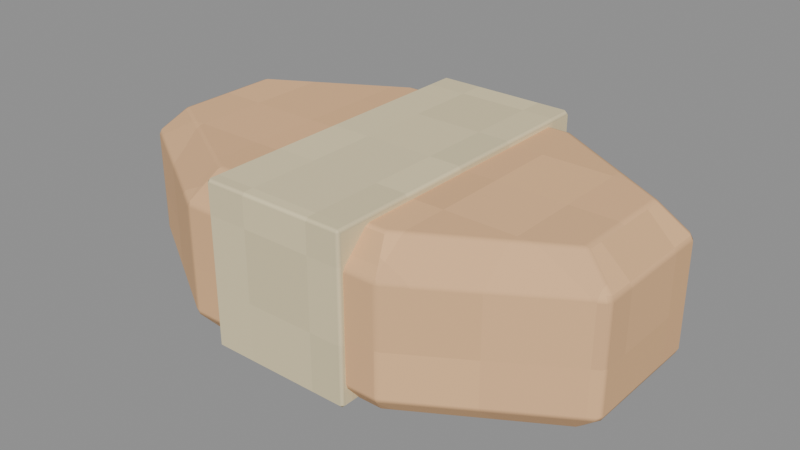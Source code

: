 # Source: TubSoap.blend  (saved by Blender 4.3.34; exported with 4.5.12 LTS)
import bpy
from mathutils import Matrix  # noqa: F401  (used for matrix-valued properties, if any)

bpy.ops.wm.read_factory_settings(use_empty=True)
scene = bpy.context.scene
scene.name = 'Prop'

# ---- collections
col_tubsoap_asset = bpy.data.collections.new('TubSoap asset'); scene.collection.children.link(col_tubsoap_asset)

# ---- images (referenced by path relative to the original .blend; pixels are not part of the script)
import os
ASSET_DIR = os.environ.get("B2B_ASSET_DIR", "")  # directory of the original .blend (textures are referenced by path, not embedded)
HERE = os.path.dirname(os.path.abspath(__file__))  # packed textures are extracted next to this script under _unpacked/

def load_image(name, relpath, width, height, colorspace="sRGB"):
    """Load a texture the original file referenced (path relative to the .blend, or extracted next to this script)."""
    p = next((c for c in (os.path.join(HERE, relpath), os.path.join(ASSET_DIR, relpath)) if relpath and os.path.exists(c)), "")
    if p:
        img = bpy.data.images.load(p, check_existing=True)
        img.name = name
    else:  # same state as the original file: an image datablock whose file is absent (Cycles renders it pink)
        img = bpy.data.images.new(name, width, height)
        img.source = "FILE"
        img.filepath = "//" + (relpath or name)
    img.colorspace_settings.name = colorspace
    return img
img_minecraft___wax_soap = load_image('Minecraft • Wax soap', '_unpacked/Wax_soap.a886e924.png', 32, 32, 'sRGB')
img_minecraft___ivory_paper = load_image('Minecraft • Ivory paper', '_unpacked/Ivory_paper.cc0cce00.png', 32, 32, 'sRGB')

# ---- materials (node trees are filled in below, after node groups)
mat_minecraft___wax_soap = bpy.data.materials.new('Minecraft / Wax soap')
mat_minecraft___wax_soap.diffuse_color = (0.9451, 0.7529, 0.5529, 1.0)
mat_minecraft___ivory_paper = bpy.data.materials.new('Minecraft / Ivory paper')
mat_minecraft___ivory_paper.diffuse_color = (0.8863, 0.8275, 0.6667, 1.0)

# ---- material node trees
mat_minecraft___wax_soap.use_nodes = True; mat_minecraft___wax_soap.node_tree.nodes.clear()
_N = mat_minecraft___wax_soap.node_tree.nodes; _L = mat_minecraft___wax_soap.node_tree.links
n0 = _N.new('ShaderNodeBsdfPrincipled'); n0.name = 'Principled BSDF'; n0.location = (10, 300)
n0.inputs[2].default_value = 0.85
n1 = _N.new('ShaderNodeOutputMaterial'); n1.name = 'Material Output'; n1.location = (300, 300)
n2 = _N.new('ShaderNodeTexImage'); n2.name = 'Image Texture'; n2.location = (-580, 280)
n2.image = img_minecraft___wax_soap
n2.interpolation = 'Closest'
_L.new(n0.outputs[0], n1.inputs[0])
_L.new(n2.outputs[0], n0.inputs[0])
n1.is_active_output = True
mat_minecraft___ivory_paper.use_nodes = True; mat_minecraft___ivory_paper.node_tree.nodes.clear()
_N = mat_minecraft___ivory_paper.node_tree.nodes; _L = mat_minecraft___ivory_paper.node_tree.links
n0 = _N.new('ShaderNodeBsdfPrincipled'); n0.name = 'Principled BSDF'; n0.location = (10, 300)
n0.inputs[2].default_value = 0.85
n1 = _N.new('ShaderNodeOutputMaterial'); n1.name = 'Material Output'; n1.location = (300, 300)
n2 = _N.new('ShaderNodeTexImage'); n2.name = 'Image Texture'; n2.location = (-580, 280)
n2.image = img_minecraft___ivory_paper
n2.interpolation = 'Closest'
_L.new(n0.outputs[0], n1.inputs[0])
_L.new(n2.outputs[0], n0.inputs[0])
n1.is_active_output = True

# ---- meshes
me_tubsoap_soap_cake = bpy.data.meshes.new('TubSoap.Soap-cake')
me_tubsoap_soap_cake.from_pydata([(0.1284, 0.03176, -0.044), (0.05319, 0.07668, -0.044), (-0.05319, 0.07668, -0.044), (-0.1284, 0.03176, -0.044), (-0.1284, -0.03176, -0.044), (-0.05319, -0.07668, -0.044), (0.05319, -0.07668, -0.044), (0.1284, -0.03176, -0.044), (0.1414, 0.03597, -0.032), (0.05855, 0.08684, -0.032), (-0.05855, 0.08684, -0.032), (-0.1414, 0.03597, -0.032), (-0.1414, -0.03597, -0.032), (-0.05855, -0.08684, -0.032), (0.05855, -0.08684, -0.032), (0.1414, -0.03597, -0.032), (0.1414, 0.03597, 0.028), (0.05855, 0.08684, 0.028), (-0.05855, 0.08684, 0.028), (-0.1414, 0.03597, 0.028), (-0.1414, -0.03597, 0.028), (-0.05855, -0.08684, 0.028), (0.05855, -0.08684, 0.028), (0.1414, -0.03597, 0.028), (0.1238, 0.02947, 0.044), (0.05128, 0.07114, 0.044), (-0.05128, 0.07114, 0.044), (-0.1238, 0.02947, 0.044), (-0.1238, -0.02947, 0.044), (-0.05128, -0.07114, 0.044), (0.05128, -0.07114, 0.044), (0.1238, -0.02947, 0.044)], [], [(7, 6, 5, 4, 3, 2, 1, 0), (0, 1, 9, 8), (1, 2, 10, 9), (2, 3, 11, 10), (3, 4, 12, 11), (4, 5, 13, 12), (5, 6, 14, 13), (6, 7, 15, 14), (7, 0, 8, 15), (8, 9, 17, 16), (9, 10, 18, 17), (10, 11, 19, 18), (11, 12, 20, 19), (12, 13, 21, 20), (13, 14, 22, 21), (14, 15, 23, 22), (15, 8, 16, 23), (16, 17, 25, 24), (17, 18, 26, 25), (18, 19, 27, 26), (19, 20, 28, 27), (20, 21, 29, 28), (21, 22, 30, 29), (22, 23, 31, 30), (23, 16, 24, 31), (24, 25, 26, 27, 28, 29, 30, 31)])
_uv = me_tubsoap_soap_cake.uv_layers.new(name='UV0.Surface')
_uv.uv.foreach_set('vector', [1.087, 0.1316, 1.027, 0.09569, 0.9422, 0.09569, 0.882, 0.1316, 0.882, 0.1824, 0.9422, 0.2184, 1.027, 0.2184, 1.087, 0.1824, 1.087, 0.1824, 1.027, 0.2184, 1.032, 0.2265, 1.098, 0.1858, 1.027, 0.157, 0.9422, 0.157, 0.9379, 0.1666, 1.032, 0.1666, 0.9422, 0.157, 0.882, 0.157, 0.8717, 0.1666, 0.9379, 0.1666, 1.01, 0.0543, 0.9593, 0.0543, 0.956, 0.04395, 1.014, 0.04395, 0.882, 0.1316, 0.9422, 0.09569, 0.9379, 0.08756, 0.8717, 0.1283, 0.9422, 0.157, 1.027, 0.157, 1.032, 0.1666, 0.9379, 0.1666, 1.027, 0.157, 1.087, 0.157, 1.098, 0.1666, 1.032, 0.1666, 0.9593, 0.2598, 1.01, 0.2598, 1.014, 0.2701, 0.956, 0.2701, 1.098, 0.1666, 1.032, 0.1666, 1.032, 0.2146, 1.098, 0.2146, 1.032, 0.1666, 0.9379, 0.1666, 0.9379, 0.2146, 1.032, 0.2146, 0.9379, 0.1666, 0.8717, 0.1666, 0.8717, 0.2146, 0.9379, 0.2146, 1.014, 0.1666, 0.956, 0.1666, 0.956, 0.2146, 1.014, 0.2146, 0.8717, 0.1666, 0.9379, 0.1666, 0.9379, 0.2146, 0.8717, 0.2146, 0.9379, 0.1666, 1.032, 0.1666, 1.032, 0.2146, 0.9379, 0.2146, 1.032, 0.1666, 1.098, 0.1666, 1.098, 0.2146, 1.032, 0.2146, 0.956, 0.1666, 1.014, 0.1666, 1.014, 0.2146, 0.956, 0.2146, 1.098, 0.1858, 1.032, 0.2265, 1.026, 0.2139, 1.084, 0.1806, 1.032, 0.2146, 0.9379, 0.2146, 0.9437, 0.2274, 1.026, 0.2274, 0.9379, 0.2265, 0.8717, 0.1858, 0.8857, 0.1806, 0.9437, 0.2139, 1.014, 0.04395, 0.956, 0.04395, 0.9612, 0.05799, 1.008, 0.05799, 0.8717, 0.1283, 0.9379, 0.08756, 0.9437, 0.1001, 0.8857, 0.1335, 0.9379, 0.2146, 1.032, 0.2146, 1.026, 0.2274, 0.9437, 0.2274, 1.032, 0.08756, 1.098, 0.1283, 1.084, 0.1335, 1.026, 0.1001, 0.956, 0.2701, 1.014, 0.2701, 1.008, 0.2561, 0.9612, 0.2561, 1.084, 0.1806, 1.026, 0.2139, 0.9437, 0.2139, 0.8857, 0.1806, 0.8857, 0.1335, 0.9437, 0.1001, 1.026, 0.1001, 1.084, 0.1335])
_uv.active_render = True
_uv = me_tubsoap_soap_cake.uv_layers.new(name='UV1.Paint')
_uv.uv.foreach_set('vector', [0.103, 0.5713, 0.01901, 0.412, 0.01901, 0.1867, 0.103, 0.02739, 0.2219, 0.02739, 0.3059, 0.1867, 0.3059, 0.412, 0.2219, 0.5713, 0.2219, 0.5713, 0.3059, 0.412, 0.3249, 0.4233, 0.2297, 0.5987, 0.8284, 0.1867, 0.8284, 0.412, 0.8059, 0.4233, 0.8059, 0.1754, 0.3059, 0.1867, 0.2219, 0.02739, 0.2297, 2.336e-08, 0.3249, 0.1754, 0.2219, 0.02739, 0.103, 0.02739, 0.09516, 1.195e-08, 0.2297, 2.336e-08, 0.103, 0.02739, 0.01901, 0.1867, 1.923e-08, 0.1754, 0.09516, 1.195e-08, 1.0, 0.1867, 1.0, 0.412, 0.9776, 0.4233, 0.9776, 0.1754, 0.01901, 0.412, 0.103, 0.5713, 0.09516, 0.5987, 2.579e-09, 0.4233, 0.103, 0.5713, 0.2219, 0.5713, 0.2297, 0.5987, 0.09516, 0.5987, 0.8059, 9.556e-09, 0.8059, 0.1754, 0.6937, 0.1754, 0.6937, 0.0, 0.8059, 0.1754, 0.8059, 0.4233, 0.6937, 0.4233, 0.6937, 0.1754, 0.8059, 0.4233, 0.8059, 0.5987, 0.6937, 0.5987, 0.6937, 0.4233, 0.9478, 0.6066, 0.9478, 0.759, 0.8356, 0.759, 0.8356, 0.6066, 0.9776, 2.416e-08, 0.9776, 0.1754, 0.8653, 0.1754, 0.8653, 1.46e-08, 0.9776, 0.1754, 0.9776, 0.4233, 0.8653, 0.4233, 0.8653, 0.1754, 0.9776, 0.4233, 0.9776, 0.5987, 0.8653, 0.5987, 0.8653, 0.4233, 0.9478, 0.8073, 0.9478, 0.9596, 0.8356, 0.9596, 0.8356, 0.8073, 0.5616, 2.017e-08, 0.6568, 0.1754, 0.6274, 0.1908, 0.5495, 0.03717, 0.6937, 0.1754, 0.6937, 0.4233, 0.6638, 0.408, 0.6638, 0.1908, 0.6568, 0.4233, 0.5616, 0.5987, 0.5495, 0.5615, 0.6274, 0.408, 0.5616, 0.5987, 0.4271, 0.5987, 0.4392, 0.5615, 0.5495, 0.5615, 0.4271, 0.5987, 0.3319, 0.4233, 0.3613, 0.408, 0.4392, 0.5615, 0.8653, 0.1754, 0.8653, 0.4233, 0.8354, 0.408, 0.8354, 0.1908, 0.3319, 0.1754, 0.4271, 8.76e-09, 0.4392, 0.03717, 0.3613, 0.1908, 0.4271, 8.76e-09, 0.5616, 2.017e-08, 0.5495, 0.03717, 0.4392, 0.03717, 0.5495, 0.03717, 0.6274, 0.1908, 0.6274, 0.408, 0.5495, 0.5615, 0.4392, 0.5615, 0.3613, 0.408, 0.3613, 0.1908, 0.4392, 0.03717])
me_tubsoap_soap_cake.materials.append(mat_minecraft___wax_soap)
me_tubsoap_soap_cake.update()
me_tubsoap_paper_wrap = bpy.data.meshes.new('TubSoap.Paper-wrap')
me_tubsoap_paper_wrap.from_pydata([(-0.041, -0.0895, -0.0455), (0.041, -0.0895, -0.0455), (0.041, 0.0895, -0.0455), (-0.041, 0.0895, -0.0455), (-0.041, -0.0895, 0.0455), (0.041, -0.0895, 0.0455), (0.041, 0.0895, 0.0455), (-0.041, 0.0895, 0.0455)], [], [(0, 3, 2, 1), (4, 5, 6, 7), (0, 1, 5, 4), (1, 2, 6, 5), (2, 3, 7, 6), (3, 0, 4, 7)])
_uv = me_tubsoap_paper_wrap.uv_layers.new(name='UV0.Surface')
_uv.uv.foreach_set('vector', [0.5884, 0.949, 0.7316, 0.949, 0.7316, 1.015, 0.5884, 1.015, 0.5884, 0.949, 0.5884, 1.015, 0.7316, 1.015, 0.7316, 0.949, 0.6604, 0.949, 0.6604, 1.015, 0.7332, 1.015, 0.7332, 0.949, 0.5884, 0.9822, 0.7316, 0.9822, 0.7316, 1.055, 0.5884, 1.055, 0.6604, 1.015, 0.6604, 0.949, 0.7332, 0.949, 0.7332, 1.015, 0.7316, 0.9822, 0.5884, 0.9822, 0.5884, 1.055, 0.7316, 1.055])
_uv.active_render = True
_uv = me_tubsoap_paper_wrap.uv_layers.new(name='UV1.Paint')
_uv.uv.foreach_set('vector', [0.5078, 0.6066, 0.5078, 0.9857, 0.3544, 0.9857, 0.3544, 0.6066, 0.5148, 0.6066, 0.6682, 0.6066, 0.6682, 0.9857, 0.5148, 0.9857, 0.8286, 0.7994, 0.6752, 0.7994, 0.6752, 0.6066, 0.8286, 0.6066, 0.1702, 0.6066, 0.1702, 0.9857, 0.0, 0.9857, 2.532e-08, 0.6066, 0.8286, 1.0, 0.6752, 1.0, 0.6752, 0.8073, 0.8286, 0.8073, 0.3474, 0.6066, 0.3474, 0.9857, 0.1772, 0.9857, 0.1772, 0.6066])
me_tubsoap_paper_wrap.materials.append(mat_minecraft___ivory_paper)
me_tubsoap_paper_wrap.update()

# ---- objects
ob_tubsoap = bpy.data.objects.new('TubSoap', None)
ob_tubsoap_soap_cake = bpy.data.objects.new('TubSoap.Soap-cake', me_tubsoap_soap_cake)
ob_tubsoap_paper_wrap = bpy.data.objects.new('TubSoap.Paper-wrap', me_tubsoap_paper_wrap)

# ---- transforms, parenting, visibility, modifiers, constraints
ob_tubsoap.location = (0.0, 0.0, 0.0)
ob_tubsoap.empty_display_size = 0.075
ob_tubsoap_soap_cake.parent = ob_tubsoap
ob_tubsoap_soap_cake.location = (-1.388e-17, 6.939e-18, 0.044)
_m = ob_tubsoap_soap_cake.modifiers.new('Hand-finished edges', 'BEVEL')
_m.width = 0.0017
_m.width_pct = 0.0017
_m.harden_normals = True
ob_tubsoap_paper_wrap.parent = ob_tubsoap
ob_tubsoap_paper_wrap.location = (0.0, 0.0, 0.046)
_m = ob_tubsoap_paper_wrap.modifiers.new('Hand-finished edges', 'BEVEL')
_m.width = 0.002
_m.width_pct = 0.002
_m.harden_normals = True

# ---- collection membership
col_tubsoap_asset.objects.link(ob_tubsoap)
col_tubsoap_asset.objects.link(ob_tubsoap_soap_cake)
col_tubsoap_asset.objects.link(ob_tubsoap_paper_wrap)

# ---- scene / render settings (as saved in the file)
scene.frame_start = 1; scene.frame_end = 250; scene.frame_set(1)
scene.render.engine = 'BLENDER_EEVEE_NEXT'
scene.render.image_settings.exr_codec = 'NONE'
scene.render.simplify_subdivision_render = 0
scene.render.simplify_child_particles_render = 0.0
scene.eevee.use_volume_custom_range = False
scene.eevee.use_fast_gi = False
scene.eevee.use_shadows = False
scene.view_settings.white_balance_temperature = 0.0
scene.view_settings.white_balance_tint = 0.0
scene.view_settings.white_balance_whitepoint = (2.97, 0.5193, -0.0414)
bpy.context.view_layer.update()

# ---- added for rendering (the .blend has no active camera and no usable light): camera, sun + grey world if the file has none
cam_auto = bpy.data.cameras.new('AutoCamera')
cam_auto.lens = 50.0
cam_auto.sensor_width = 36.0
cam_auto.clip_end = 1000.0
ob_auto_camera = bpy.data.objects.new('AutoCamera', cam_auto)
scene.collection.objects.link(ob_auto_camera)
ob_auto_camera.location = (0.320956, -0.385148, 0.302515)
ob_auto_camera.rotation_euler = (1.09748, -7.21219e-08, 0.694738)
scene.camera = ob_auto_camera
light_auto_sun = bpy.data.lights.new('AutoSun', 'SUN')
light_auto_sun.energy = 3.0
light_auto_sun.angle = 0.0523599
ob_auto_sun = bpy.data.objects.new('AutoSun', light_auto_sun)
scene.collection.objects.link(ob_auto_sun)
ob_auto_sun.rotation_euler = (0.872665, 0.174533, 0.523599)
if scene.world is None:
    world_auto = bpy.data.worlds.new('AutoWorld')
    world_auto.color = (0.3, 0.3, 0.3)
    scene.world = world_auto
bpy.context.view_layer.update()
